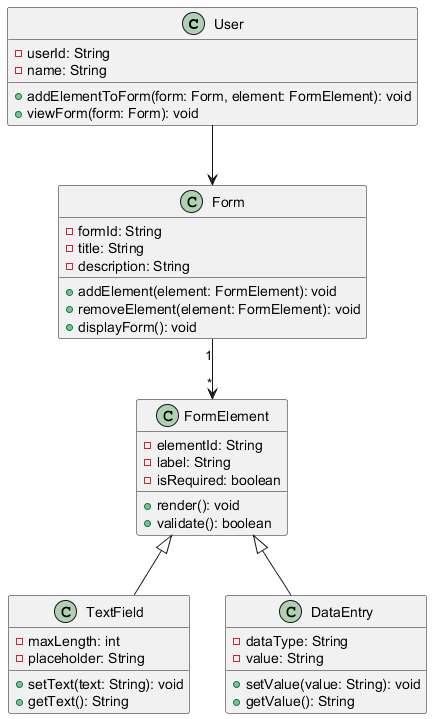

The diagram above was rendered by PlantUML. Its source (embedded in the PNG):
@startuml
class User {
    - userId: String
    - name: String
    + addElementToForm(form: Form, element: FormElement): void
    + viewForm(form: Form): void
}

class Form {
    - formId: String
    - title: String
    - description: String
    + addElement(element: FormElement): void
    + removeElement(element: FormElement): void
    + displayForm(): void
}

class FormElement {
    - elementId: String
    - label: String
    - isRequired: boolean
    + render(): void
    + validate(): boolean
}

class TextField {
    - maxLength: int
    - placeholder: String
    + setText(text: String): void
    + getText(): String
}

class DataEntry {
    - dataType: String
    - value: String
    + setValue(value: String): void
    + getValue(): String
}

User --> Form
Form "1" --> "*" FormElement
FormElement <|-- TextField
FormElement <|-- DataEntry
@enduml